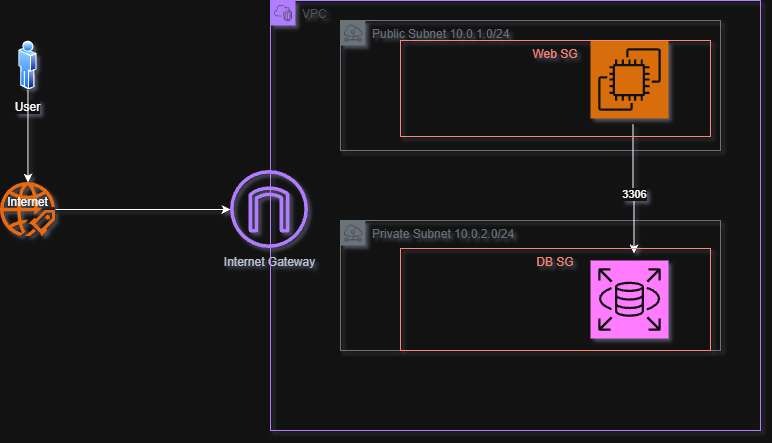

The diagram above was exported from draw.io. Its source (the exported page's mxGraphModel, read from the mxfile embedded in the PNG):
<mxGraphModel dx="1414" dy="743" grid="1" gridSize="10" guides="1" tooltips="1" connect="1" arrows="1" fold="1" page="1" pageScale="1" pageWidth="1169" pageHeight="827" math="0" shadow="0">
  <root>
    <mxCell id="0" />
    <mxCell id="1" parent="0" />
    <mxCell id="Zv68T-hJZHajETOjYLIG-10" edge="1" parent="1" source="Zv68T-hJZHajETOjYLIG-13" style="edgeStyle=orthogonalEdgeStyle;rounded=0;orthogonalLoop=1;jettySize=auto;html=1;" target="Zv68T-hJZHajETOjYLIG-2">
      <mxGeometry relative="1" as="geometry" />
    </mxCell>
    <mxCell id="Zv68T-hJZHajETOjYLIG-1" parent="1" style="image;aspect=fixed;perimeter=ellipsePerimeter;html=1;align=center;shadow=0;dashed=0;spacingTop=3;image=img/lib/active_directory/user.svg;" value="User" vertex="1">
      <mxGeometry height="50" width="18.5" x="138.2" y="220" as="geometry" />
    </mxCell>
    <mxCell id="Zv68T-hJZHajETOjYLIG-2" parent="1" style="sketch=0;outlineConnect=0;fontColor=#232F3E;gradientColor=none;fillColor=#8C4FFF;strokeColor=none;dashed=0;verticalLabelPosition=bottom;verticalAlign=top;align=center;html=1;fontSize=12;fontStyle=0;aspect=fixed;pointerEvents=1;shape=mxgraph.aws4.internet_gateway;" value="Internet Gateway" vertex="1">
      <mxGeometry height="78" width="78" x="350" y="350" as="geometry" />
    </mxCell>
    <mxCell id="Zv68T-hJZHajETOjYLIG-3" parent="1" style="points=[[0,0],[0.25,0],[0.5,0],[0.75,0],[1,0],[1,0.25],[1,0.5],[1,0.75],[1,1],[0.75,1],[0.5,1],[0.25,1],[0,1],[0,0.75],[0,0.5],[0,0.25]];outlineConnect=0;gradientColor=none;html=1;whiteSpace=wrap;fontSize=12;fontStyle=0;container=1;pointerEvents=0;collapsible=0;recursiveResize=0;shape=mxgraph.aws4.group;grIcon=mxgraph.aws4.group_vpc2;strokeColor=#8C4FFF;fillColor=none;verticalAlign=top;align=left;spacingLeft=30;fontColor=#AAB7B8;dashed=0;" value="VPC" vertex="1">
      <mxGeometry height="430" width="490" x="390" y="180" as="geometry" />
    </mxCell>
    <mxCell id="Zv68T-hJZHajETOjYLIG-4" parent="Zv68T-hJZHajETOjYLIG-3" style="sketch=0;outlineConnect=0;gradientColor=none;html=1;whiteSpace=wrap;fontSize=12;fontStyle=0;shape=mxgraph.aws4.group;grIcon=mxgraph.aws4.group_subnet;strokeColor=#879196;fillColor=none;verticalAlign=top;align=left;spacingLeft=30;fontColor=#879196;dashed=0;" value="Public Subnet&amp;nbsp;10.0.1.0/24" vertex="1">
      <mxGeometry height="130" width="380" x="70" y="20" as="geometry" />
    </mxCell>
    <mxCell id="Zv68T-hJZHajETOjYLIG-5" parent="Zv68T-hJZHajETOjYLIG-3" style="sketch=0;outlineConnect=0;gradientColor=none;html=1;whiteSpace=wrap;fontSize=12;fontStyle=0;shape=mxgraph.aws4.group;grIcon=mxgraph.aws4.group_subnet;strokeColor=#879196;fillColor=none;verticalAlign=top;align=left;spacingLeft=30;fontColor=#879196;dashed=0;" value="Private Subnet&amp;nbsp;10.0.2.0/24" vertex="1">
      <mxGeometry height="130" width="380" x="70" y="220" as="geometry" />
    </mxCell>
    <mxCell id="Zv68T-hJZHajETOjYLIG-8" edge="1" parent="Zv68T-hJZHajETOjYLIG-3" style="edgeStyle=orthogonalEdgeStyle;rounded=0;orthogonalLoop=1;jettySize=auto;html=1;entryX=0.513;entryY=0.038;entryDx=0;entryDy=0;entryPerimeter=0;">
      <mxGeometry relative="1" as="geometry">
        <mxPoint x="362.5" y="123.83652300090193" as="sourcePoint" />
        <mxPoint x="363.5140000000001" y="252.96482069735134" as="targetPoint" />
      </mxGeometry>
    </mxCell>
    <mxCell id="Zv68T-hJZHajETOjYLIG-9" connectable="0" parent="Zv68T-hJZHajETOjYLIG-8" style="edgeLabel;html=1;align=center;verticalAlign=middle;resizable=0;points=[];" value="3306" vertex="1">
      <mxGeometry relative="1" x="0.0937" as="geometry">
        <mxPoint as="offset" />
      </mxGeometry>
    </mxCell>
    <mxCell id="Zv68T-hJZHajETOjYLIG-17" parent="Zv68T-hJZHajETOjYLIG-3" style="sketch=0;points=[[0,0,0],[0.25,0,0],[0.5,0,0],[0.75,0,0],[1,0,0],[0,1,0],[0.25,1,0],[0.5,1,0],[0.75,1,0],[1,1,0],[0,0.25,0],[0,0.5,0],[0,0.75,0],[1,0.25,0],[1,0.5,0],[1,0.75,0]];outlineConnect=0;fontColor=#232F3E;fillColor=#ED7100;strokeColor=#ffffff;dashed=0;verticalLabelPosition=bottom;verticalAlign=top;align=center;html=1;fontSize=12;fontStyle=0;aspect=fixed;shape=mxgraph.aws4.resourceIcon;resIcon=mxgraph.aws4.ec2;" value="" vertex="1">
      <mxGeometry height="78" width="78" x="320" y="40" as="geometry" />
    </mxCell>
    <mxCell id="Zv68T-hJZHajETOjYLIG-18" parent="Zv68T-hJZHajETOjYLIG-3" style="sketch=0;points=[[0,0,0],[0.25,0,0],[0.5,0,0],[0.75,0,0],[1,0,0],[0,1,0],[0.25,1,0],[0.5,1,0],[0.75,1,0],[1,1,0],[0,0.25,0],[0,0.5,0],[0,0.75,0],[1,0.25,0],[1,0.5,0],[1,0.75,0]];outlineConnect=0;fontColor=#232F3E;fillColor=#C925D1;strokeColor=#ffffff;dashed=0;verticalLabelPosition=bottom;verticalAlign=top;align=center;html=1;fontSize=12;fontStyle=0;aspect=fixed;shape=mxgraph.aws4.resourceIcon;resIcon=mxgraph.aws4.rds;" value="" vertex="1">
      <mxGeometry height="78" width="78" x="320" y="260" as="geometry" />
    </mxCell>
    <mxCell id="Zv68T-hJZHajETOjYLIG-19" parent="Zv68T-hJZHajETOjYLIG-3" style="fillColor=none;strokeColor=#DD3522;verticalAlign=top;fontStyle=0;fontColor=#DD3522;whiteSpace=wrap;html=1;" value="&lt;div&gt;DB SG&lt;/div&gt;" vertex="1">
      <mxGeometry height="102" width="310" x="130" y="248" as="geometry" />
    </mxCell>
    <mxCell id="Zv68T-hJZHajETOjYLIG-28" parent="Zv68T-hJZHajETOjYLIG-3" style="fillColor=none;strokeColor=#DD3522;verticalAlign=top;fontStyle=0;fontColor=#DD3522;whiteSpace=wrap;html=1;" value="Web SG&lt;div&gt;&lt;br&gt;&lt;/div&gt;" vertex="1">
      <mxGeometry height="96" width="310" x="130" y="40" as="geometry" />
    </mxCell>
    <mxCell id="Zv68T-hJZHajETOjYLIG-14" edge="1" parent="1" source="Zv68T-hJZHajETOjYLIG-1" style="edgeStyle=orthogonalEdgeStyle;rounded=0;orthogonalLoop=1;jettySize=auto;html=1;" target="Zv68T-hJZHajETOjYLIG-13" value="">
      <mxGeometry relative="1" as="geometry">
        <mxPoint x="139" y="389" as="sourcePoint" />
        <mxPoint x="250" y="389" as="targetPoint" />
      </mxGeometry>
    </mxCell>
    <mxCell id="Zv68T-hJZHajETOjYLIG-13" parent="1" style="points=[];aspect=fixed;html=1;align=center;shadow=0;dashed=0;fillColor=#FF6A00;strokeColor=none;shape=mxgraph.alibaba_cloud.uis_ultimate_internet_service;" value="Internet&lt;div&gt;&lt;br&gt;&lt;/div&gt;" vertex="1">
      <mxGeometry height="54" width="54.900000000000006" x="120" y="362" as="geometry" />
    </mxCell>
  </root>
</mxGraphModel>